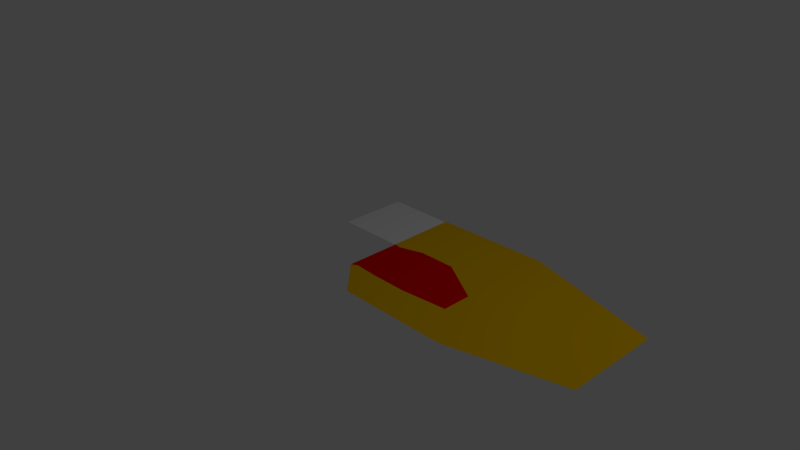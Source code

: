 # Source: Wind_effect.blend  (saved by Blender 2.76.0; exported with 4.5.12 LTS)
import bpy
from mathutils import Matrix  # noqa: F401  (used for matrix-valued properties, if any)

bpy.ops.wm.read_factory_settings(use_empty=True)
scene = bpy.context.scene
scene.name = 'Scene'

# ---- collections
col_collection_1 = bpy.data.collections.new('Collection 1'); scene.collection.children.link(col_collection_1)

# ---- materials (node trees are filled in below, after node groups)
mat_high_turbulence = bpy.data.materials.new('High_turbulence')
mat_high_turbulence.alpha_threshold = 0.0
mat_high_turbulence.use_transparent_shadow = False
mat_high_turbulence.diffuse_color = (0.8, 0.00124, 0.0, 1.0)
mat_high_turbulence.roughness = 0.5
mat_medium__urbulence = bpy.data.materials.new('Medium _urbulence')
mat_medium__urbulence.alpha_threshold = 0.0
mat_medium__urbulence.use_transparent_shadow = False
mat_medium__urbulence.diffuse_color = (0.8, 0.465, 0.0, 1.0)
mat_medium__urbulence.roughness = 0.5
mat_positive_effect = bpy.data.materials.new('Positive effect')
mat_positive_effect.alpha_threshold = 0.0
mat_positive_effect.use_transparent_shadow = False
mat_positive_effect.diffuse_color = (0.0, 0.8, 0.005858, 1.0)
mat_positive_effect.roughness = 0.5

# ---- material node trees

# ---- world
world_world = bpy.data.worlds.new('World'); scene.world = world_world
world_world.color = (0.05088, 0.05088, 0.05088)
world_world.use_sun_shadow = False
world_world.sun_shadow_jitter_overblur = 0.0
world_world.cycles.sampling_method = 'MANUAL'
world_world.cycles.sample_map_resolution = 256

# ---- cameras
cam_camera = bpy.data.cameras.new('Camera')
cam_camera.clip_end = 100.0
cam_camera.lens = 35.0
cam_camera.sensor_width = 32.0
cam_camera.sensor_height = 18.0
cam_camera.ortho_scale = 7.314
cam_camera.dof.focus_distance = 0.0
cam_camera.dof.aperture_fstop = 128.0

# ---- lights
light_lamp = bpy.data.lights.new('Lamp', 'POINT')
light_lamp.transmission_factor = 0.0
light_lamp.cutoff_distance = 30.0
light_lamp.energy = 100.0
light_lamp.shadow_buffer_clip_start = 1.001
light_lamp.shadow_soft_size = 0.1
light_lamp.shadow_maximum_resolution = 0.006
light_lamp.use_absolute_resolution = True
light_lamp.cycles.use_multiple_importance_sampling = False

# ---- meshes
me_plane_001 = bpy.data.meshes.new('Plane.001')
me_plane_001.from_pydata([(-1.0, -1.0, 0.0), (1.0, -1.0, 0.0), (-1.0, 1.0, 0.0), (1.0, 1.0, 0.0)], [], [(0, 1, 3, 2)])
me_plane_001.use_remesh_preserve_volume = False
me_plane_001.use_remesh_preserve_attributes = False
me_plane_001.use_mirror_vertex_groups = False
me_plane_001.update()
me_plane = bpy.data.meshes.new('Plane')
me_plane.from_pydata([(-1.0, -0.3882, 0.0), (0.7606, -0.4672, 0.002549), (-1.0, 0.3882, 0.0), (0.7615, 0.8315, 0.002549), (0.0, -0.8487, 0.0), (-0.2031, 1.37, 0.0), (-1.001, 1.341, 0.0), (-0.7659, -0.8454, 0.0), (-0.9568, 0.3666, 0.0), (-0.9568, -0.3422, 0.0), (-0.5367, -0.3643, 0.0), (-0.2179, -0.3027, 0.0), (-0.2179, 0.09558, 0.0), (-0.7876, 0.4714, 0.0), (-0.7876, -0.3626, 0.0), (-0.5367, 0.4731, 0.0)], [], [(3, 5, 15, 12), (5, 6, 13, 15), (2, 0, 9, 8), (10, 11, 12, 15), (14, 10, 15, 13), (9, 14, 13, 8), (6, 2, 8, 13), (4, 1, 11, 10), (0, 7, 14, 9), (7, 4, 10, 14), (1, 3, 12, 11)])
me_plane.polygons.foreach_set('material_index', [1, 1, 0, 0, 0, 0, 1, 1, 1, 1, 1])
me_plane.materials.append(mat_high_turbulence)
me_plane.materials.append(mat_medium__urbulence)
me_plane.materials.append(mat_positive_effect)
me_plane.materials.append(None)
me_plane.use_remesh_preserve_volume = False
me_plane.use_remesh_preserve_attributes = False
me_plane.use_mirror_vertex_groups = False
me_plane.update()

# ---- objects
ob_plane_001 = bpy.data.objects.new('Plane.001', me_plane_001)
ob_plane = bpy.data.objects.new('Plane', me_plane)
ob_lamp = bpy.data.objects.new('Lamp', light_lamp)
ob_camera = bpy.data.objects.new('Camera', cam_camera)

# ---- transforms, parenting, visibility, modifiers, constraints
ob_plane_001.location = (-0.4751, 0.8462, 2.507e-06)
ob_plane_001.scale = (0.4734, 0.4734, 0.4734)
ob_plane_001.lineart.crease_threshold = 0.0
ob_plane.location = (2.0, 0.0, 0.0)
ob_plane.scale = (2.0, 1.0, 1.0)
ob_plane.lineart.crease_threshold = 0.0
ob_lamp.location = (4.076, 1.005, 5.904)
ob_lamp.rotation_euler = (0.6503, 0.05522, 1.866)
ob_lamp.lock_rotations_4d = False
ob_lamp.empty_display_type = 'ARROWS'
ob_lamp.color = (0.0, 0.0, 0.0, 0.0)
ob_lamp.lineart.crease_threshold = 0.0
ob_camera.location = (7.481, -6.508, 5.344)
ob_camera.rotation_euler = (1.109, 0.01082, 0.8149)
ob_camera.lock_rotations_4d = False
ob_camera.empty_display_type = 'ARROWS'
ob_camera.color = (0.0, 0.0, 0.0, 0.0)
ob_camera.display_type = 'WIRE'
ob_camera.lineart.crease_threshold = 0.0

# ---- collection membership
col_collection_1.objects.link(ob_plane_001)
col_collection_1.objects.link(ob_plane)
col_collection_1.objects.link(ob_lamp)
col_collection_1.objects.link(ob_camera)

# ---- scene / render settings (as saved in the file)
scene.camera = ob_camera
scene.frame_start = 1; scene.frame_end = 250; scene.frame_set(1)
scene.render.engine = 'BLENDER_EEVEE_NEXT'
scene.render.resolution_percentage = 50
scene.render.dither_intensity = 0.0
scene.cycles.use_denoising = False
scene.cycles.samples = 10
scene.cycles.sampling_pattern = 'TABULATED_SOBOL'
scene.cycles.light_sampling_threshold = 0.0
scene.cycles.use_adaptive_sampling = False
scene.cycles.use_light_tree = False
scene.cycles.blur_glossy = 0.0
scene.cycles.pixel_filter_type = 'GAUSSIAN'
scene.cycles.sample_clamp_indirect = 0.0
scene.view_settings.view_transform = 'Standard'
bpy.context.view_layer.update()
